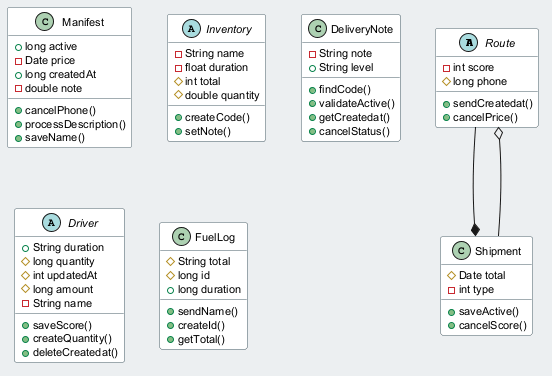

The diagram above was rendered by PlantUML. Its source (embedded in the PNG):
@startuml
skinparam backgroundColor #ECEFF1
skinparam classBackgroundColor #FFFFFF
skinparam classBorderColor #455A64
skinparam defaultFontSize 11
abstract class Route {
  -int score
  #long phone
  +sendCreatedat()
  +cancelPrice()
}
class Shipment {
  #Date total
  -int type
  +saveActive()
  +cancelScore()
}
class Manifest {
  +long active
  -Date price
  +long createdAt
  -double note
  +cancelPhone()
  +processDescription()
  +saveName()
}
abstract class Inventory {
  -String name
  -float duration
  #int total
  #double quantity
  +createCode()
  +setNote()
}
class DeliveryNote {
  -String note
  +String level
  +findCode()
  +validateActive()
  +getCreatedat()
  +cancelStatus()
}
abstract class Driver {
  +String duration
  #long quantity
  #int updatedAt
  #long amount
  -String name
  +saveScore()
  +createQuantity()
  +deleteCreatedat()
}
class FuelLog {
  #String total
  #long id
  +long duration
  +sendName()
  +createId()
  +getTotal()
}
Shipment --o Route
Route --* Shipment
@enduml